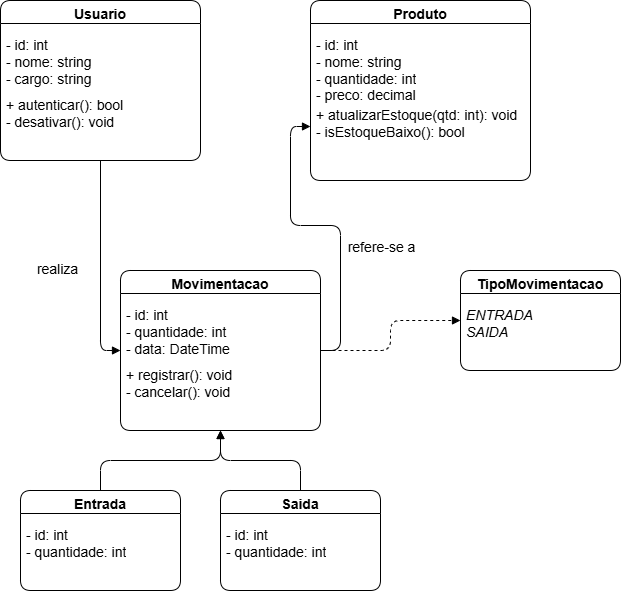

The diagram above was exported from draw.io. Its source (the exported page's mxGraphModel, read from the mxfile embedded in the PNG):
<mxGraphModel dx="1278" dy="663" grid="0" gridSize="10" guides="1" tooltips="1" connect="1" arrows="1" fold="1" page="1" pageScale="1" pageWidth="1169" pageHeight="827" background="light-dark(#FFFFFF,#000000)" math="0" shadow="0">
  <root>
    <mxCell id="0" />
    <mxCell id="1" parent="0" />
    <mxCell id="usuario" parent="1" style="swimlane;fontStyle=1;align=center;spacingTop=4;html=1;fontSize=14;fontFamily=Helvetica;strokeWidth=1;rounded=1;whiteSpace=wrap;labelBackgroundColor=none;labelBorderColor=none;" value="Usuario" vertex="1">
      <mxGeometry height="160" width="200" x="40" y="80" as="geometry" />
    </mxCell>
    <mxCell id="usuario_attr" parent="usuario" style="text;align=left;verticalAlign=top;spacingLeft=4;spacingRight=4;overflow=hidden;rotatable=0;points=[[0,0.5],[1,0.5]];portConstraint=eastwest;html=1;fontSize=14;fontFamily=Helvetica;strokeWidth=1;rounded=1;whiteSpace=wrap;labelBackgroundColor=none;" value="- id: int&#10;- nome: string&#10;- cargo: string" vertex="1">
      <mxGeometry height="60" width="200" y="30" as="geometry" />
    </mxCell>
    <mxCell id="usuario_meth" parent="usuario" style="text;align=left;verticalAlign=top;spacingLeft=4;spacingRight=4;overflow=hidden;rotatable=0;points=[[0,0.5],[1,0.5]];portConstraint=eastwest;html=1;fontSize=14;fontFamily=Helvetica;strokeWidth=1;rounded=1;whiteSpace=wrap;labelBackgroundColor=none;" value="+ autenticar(): bool&#10;- desativar(): void" vertex="1">
      <mxGeometry height="50" width="200" y="90" as="geometry" />
    </mxCell>
    <mxCell id="movimentacao" parent="1" style="swimlane;fontStyle=1;align=center;spacingTop=4;html=1;fontSize=14;fontFamily=Helvetica;strokeWidth=1;rounded=1;whiteSpace=wrap;labelBackgroundColor=none;" value="Movimentacao" vertex="1">
      <mxGeometry height="160" width="200" x="160" y="350" as="geometry" />
    </mxCell>
    <mxCell id="mov_attr" parent="movimentacao" style="text;align=left;verticalAlign=top;spacingLeft=4;spacingRight=4;overflow=hidden;rotatable=0;points=[[0,0.5],[1,0.5]];portConstraint=eastwest;html=1;fontSize=14;fontFamily=Helvetica;strokeWidth=1;rounded=1;whiteSpace=wrap;labelBackgroundColor=none;" value="- id: int&#10;- quantidade: int&#10;- data: DateTime" vertex="1">
      <mxGeometry height="60" width="200" y="30" as="geometry" />
    </mxCell>
    <mxCell id="mov_meth" parent="movimentacao" style="text;align=left;verticalAlign=top;spacingLeft=4;spacingRight=4;overflow=hidden;rotatable=0;points=[[0,0.5],[1,0.5]];portConstraint=eastwest;html=1;fontSize=14;fontFamily=Helvetica;strokeWidth=1;rounded=1;whiteSpace=wrap;labelBackgroundColor=none;" value="+ registrar(): void&#10;- cancelar(): void" vertex="1">
      <mxGeometry height="50" width="200" y="90" as="geometry" />
    </mxCell>
    <mxCell id="entrada" parent="1" style="swimlane;fontStyle=1;align=center;spacingTop=4;html=1;fontSize=14;fontFamily=Helvetica;strokeWidth=1;rounded=1;whiteSpace=wrap;labelBackgroundColor=none;" value="Entrada" vertex="1">
      <mxGeometry height="100" width="160" x="60" y="570" as="geometry" />
    </mxCell>
    <mxCell id="ent_attr" parent="entrada" style="text;align=left;verticalAlign=top;spacingLeft=4;spacingRight=4;overflow=hidden;rotatable=0;points=[[0,0.5],[1,0.5]];portConstraint=eastwest;html=1;fontSize=14;fontFamily=Helvetica;strokeWidth=1;rounded=1;whiteSpace=wrap;labelBackgroundColor=none;" value="- id: int&#10;- quantidade: int" vertex="1">
      <mxGeometry height="40" width="160" y="30" as="geometry" />
    </mxCell>
    <mxCell id="saida" parent="1" style="swimlane;fontStyle=1;align=center;spacingTop=4;html=1;fontSize=14;fontFamily=Helvetica;strokeWidth=1;rounded=1;whiteSpace=wrap;labelBackgroundColor=none;" value="Saida" vertex="1">
      <mxGeometry height="100" width="160" x="260" y="570" as="geometry" />
    </mxCell>
    <mxCell id="sai_attr" parent="saida" style="text;align=left;verticalAlign=top;spacingLeft=4;spacingRight=4;overflow=hidden;rotatable=0;points=[[0,0.5],[1,0.5]];portConstraint=eastwest;html=1;fontSize=14;fontFamily=Helvetica;strokeWidth=1;rounded=1;whiteSpace=wrap;labelBackgroundColor=none;" value="- id: int&#10;- quantidade: int" vertex="1">
      <mxGeometry height="40" width="160" y="30" as="geometry" />
    </mxCell>
    <mxCell id="tipo_mov" parent="1" style="swimlane;fontStyle=1;align=center;spacingTop=4;html=1;fontSize=14;fontFamily=Helvetica;strokeWidth=1;rounded=1;whiteSpace=wrap;labelBackgroundColor=none;" value="TipoMovimentacao" vertex="1">
      <mxGeometry height="100" width="160" x="500" y="350" as="geometry" />
    </mxCell>
    <mxCell id="tipo_val" parent="tipo_mov" style="text;align=left;verticalAlign=top;spacingLeft=4;spacingRight=4;overflow=hidden;rotatable=0;points=[[0,0.5],[1,0.5]];portConstraint=eastwest;html=1;fontSize=14;fontStyle=2;fontFamily=Helvetica;strokeWidth=1;rounded=1;whiteSpace=wrap;labelBackgroundColor=none;" value="ENTRADA&#10;SAIDA" vertex="1">
      <mxGeometry height="40" width="160" y="30" as="geometry" />
    </mxCell>
    <mxCell id="rel1" edge="1" parent="1" source="usuario" style="edgeStyle=orthogonalEdgeStyle;rounded=1;orthogonalLoop=1;jettySize=auto;html=1;exitX=0.5;exitY=1;exitDx=0;exitDy=0;entryX=0;entryY=0.5;entryDx=0;entryDy=0;fontSize=14;fontFamily=Helvetica;fontColor=default;strokeWidth=1;endArrow=block;labelBackgroundColor=none;" target="movimentacao" value="realiza">
      <mxGeometry relative="1" x="0.0381" y="-43" as="geometry">
        <mxPoint as="offset" />
      </mxGeometry>
    </mxCell>
    <mxCell id="rel2" edge="1" parent="1" source="movimentacao" style="edgeStyle=orthogonalEdgeStyle;rounded=1;orthogonalLoop=1;jettySize=auto;html=1;exitX=1;exitY=0.5;exitDx=0;exitDy=0;entryX=0;entryY=0.7;entryDx=0;entryDy=0;fontSize=14;fontFamily=Helvetica;fontColor=default;strokeWidth=1;endArrow=block;labelBackgroundColor=none;" target="produto" value="refere-se a">
      <mxGeometry relative="1" x="-0.2166" y="-41" as="geometry">
        <mxPoint as="offset" />
      </mxGeometry>
    </mxCell>
    <mxCell id="rel3" edge="1" parent="1" source="movimentacao" style="edgeStyle=orthogonalEdgeStyle;rounded=1;orthogonalLoop=1;jettySize=auto;html=1;exitX=1;exitY=0.5;exitDx=0;exitDy=0;entryX=0;entryY=0.5;entryDx=0;entryDy=0;dashed=1;fontFamily=Helvetica;fontSize=14;fontColor=default;strokeWidth=1;endArrow=block;labelBackgroundColor=none;" target="tipo_mov">
      <mxGeometry relative="1" as="geometry" />
    </mxCell>
    <mxCell id="her1" edge="1" parent="1" source="entrada" style="edgeStyle=orthogonalEdgeStyle;rounded=1;orthogonalLoop=1;jettySize=auto;html=1;exitX=0.5;exitY=0;exitDx=0;exitDy=0;entryX=0.5;entryY=1;entryDx=0;entryDy=0;fontFamily=Helvetica;fontSize=14;fontColor=default;strokeWidth=1;endArrow=block;labelBackgroundColor=none;" target="movimentacao">
      <mxGeometry relative="1" as="geometry" />
    </mxCell>
    <mxCell id="her2" edge="1" parent="1" source="saida" style="edgeStyle=orthogonalEdgeStyle;rounded=1;orthogonalLoop=1;jettySize=auto;html=1;exitX=0.5;exitY=0;exitDx=0;exitDy=0;entryX=0.5;entryY=1;entryDx=0;entryDy=0;fontFamily=Helvetica;fontSize=14;fontColor=default;strokeWidth=1;endArrow=block;labelBackgroundColor=none;" target="movimentacao">
      <mxGeometry relative="1" as="geometry" />
    </mxCell>
    <mxCell id="produto" parent="1" style="swimlane;fontStyle=1;align=center;spacingTop=4;html=1;fontSize=14;fontFamily=Helvetica;strokeWidth=1;rounded=1;whiteSpace=wrap;labelBackgroundColor=none;" value="Produto" vertex="1">
      <mxGeometry height="180" width="220" x="350" y="80" as="geometry" />
    </mxCell>
    <mxCell id="produto_attr" parent="produto" style="text;align=left;verticalAlign=top;spacingLeft=4;spacingRight=4;overflow=hidden;rotatable=0;points=[[0,0.5],[1,0.5]];portConstraint=eastwest;html=1;fontSize=14;fontFamily=Helvetica;strokeWidth=1;rounded=1;whiteSpace=wrap;labelBackgroundColor=none;" value="- id: int&#10;- nome: string&#10;- quantidade: int&#10;- preco: decimal" vertex="1">
      <mxGeometry height="70" width="220" y="30" as="geometry" />
    </mxCell>
    <mxCell id="produto_meth" parent="produto" style="text;align=left;verticalAlign=top;spacingLeft=4;spacingRight=4;overflow=hidden;rotatable=0;points=[[0,0.5],[1,0.5]];portConstraint=eastwest;html=1;fontSize=14;fontFamily=Helvetica;strokeWidth=1;rounded=1;whiteSpace=wrap;labelBackgroundColor=none;" value="+ atualizarEstoque(qtd: int): void&#10;- isEstoqueBaixo(): bool" vertex="1">
      <mxGeometry height="50" width="220" y="100" as="geometry" />
    </mxCell>
  </root>
</mxGraphModel>